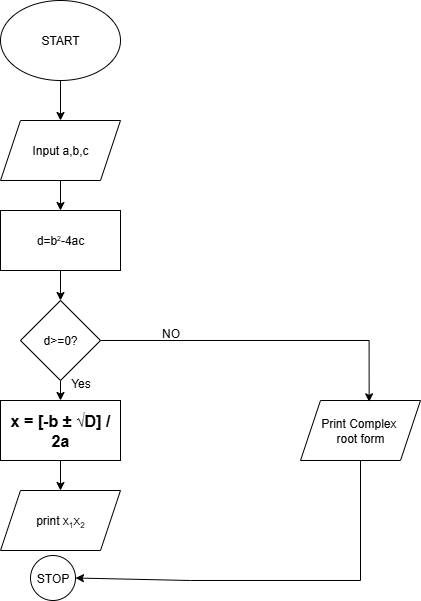

The diagram above was exported from draw.io. Its source (the exported page's mxGraphModel, read from the mxfile embedded in the PNG):
<mxGraphModel dx="741" dy="464" grid="1" gridSize="10" guides="1" tooltips="1" connect="1" arrows="1" fold="1" page="1" pageScale="1" pageWidth="827" pageHeight="1169" math="0" shadow="0">
  <root>
    <mxCell id="0" />
    <mxCell id="1" parent="0" />
    <mxCell id="cV2JY0ESQ_I3hN_WaHD2-8" style="edgeStyle=orthogonalEdgeStyle;rounded=0;orthogonalLoop=1;jettySize=auto;html=1;exitX=0.5;exitY=1;exitDx=0;exitDy=0;entryX=0.5;entryY=0;entryDx=0;entryDy=0;" parent="1" source="cV2JY0ESQ_I3hN_WaHD2-1" target="cV2JY0ESQ_I3hN_WaHD2-2" edge="1">
      <mxGeometry relative="1" as="geometry" />
    </mxCell>
    <mxCell id="cV2JY0ESQ_I3hN_WaHD2-1" value="START" style="ellipse;whiteSpace=wrap;html=1;" parent="1" vertex="1">
      <mxGeometry x="310" y="10" width="120" height="80" as="geometry" />
    </mxCell>
    <mxCell id="cV2JY0ESQ_I3hN_WaHD2-9" style="edgeStyle=orthogonalEdgeStyle;rounded=0;orthogonalLoop=1;jettySize=auto;html=1;exitX=0.5;exitY=1;exitDx=0;exitDy=0;entryX=0.5;entryY=0;entryDx=0;entryDy=0;" parent="1" source="cV2JY0ESQ_I3hN_WaHD2-2" target="cV2JY0ESQ_I3hN_WaHD2-3" edge="1">
      <mxGeometry relative="1" as="geometry" />
    </mxCell>
    <mxCell id="cV2JY0ESQ_I3hN_WaHD2-2" value="Input a,b,c" style="shape=parallelogram;perimeter=parallelogramPerimeter;whiteSpace=wrap;html=1;fixedSize=1;" parent="1" vertex="1">
      <mxGeometry x="310" y="130" width="120" height="60" as="geometry" />
    </mxCell>
    <mxCell id="cV2JY0ESQ_I3hN_WaHD2-10" style="edgeStyle=orthogonalEdgeStyle;rounded=0;orthogonalLoop=1;jettySize=auto;html=1;exitX=0.5;exitY=1;exitDx=0;exitDy=0;entryX=0.5;entryY=0;entryDx=0;entryDy=0;" parent="1" source="cV2JY0ESQ_I3hN_WaHD2-3" target="cV2JY0ESQ_I3hN_WaHD2-4" edge="1">
      <mxGeometry relative="1" as="geometry" />
    </mxCell>
    <mxCell id="cV2JY0ESQ_I3hN_WaHD2-3" value="d=b&lt;span style=&quot;font-size: 8.33333px;&quot;&gt;&lt;sup&gt;2&lt;/sup&gt;&lt;/span&gt;-4ac" style="rounded=0;whiteSpace=wrap;html=1;" parent="1" vertex="1">
      <mxGeometry x="310" y="220" width="120" height="60" as="geometry" />
    </mxCell>
    <mxCell id="cV2JY0ESQ_I3hN_WaHD2-17" style="edgeStyle=orthogonalEdgeStyle;rounded=0;orthogonalLoop=1;jettySize=auto;html=1;exitX=0.5;exitY=1;exitDx=0;exitDy=0;entryX=0.5;entryY=0;entryDx=0;entryDy=0;" parent="1" source="cV2JY0ESQ_I3hN_WaHD2-4" target="cV2JY0ESQ_I3hN_WaHD2-5" edge="1">
      <mxGeometry relative="1" as="geometry" />
    </mxCell>
    <mxCell id="cV2JY0ESQ_I3hN_WaHD2-4" value="d&amp;gt;=0?" style="rhombus;whiteSpace=wrap;html=1;" parent="1" vertex="1">
      <mxGeometry x="330" y="310" width="80" height="80" as="geometry" />
    </mxCell>
    <mxCell id="cV2JY0ESQ_I3hN_WaHD2-18" style="edgeStyle=orthogonalEdgeStyle;rounded=0;orthogonalLoop=1;jettySize=auto;html=1;exitX=0.5;exitY=1;exitDx=0;exitDy=0;entryX=0.5;entryY=0;entryDx=0;entryDy=0;" parent="1" source="cV2JY0ESQ_I3hN_WaHD2-5" target="cV2JY0ESQ_I3hN_WaHD2-6" edge="1">
      <mxGeometry relative="1" as="geometry" />
    </mxCell>
    <mxCell id="cV2JY0ESQ_I3hN_WaHD2-5" value="&lt;span class=&quot;base&quot;&gt;&lt;span class=&quot;mord&quot;&gt;&lt;span class=&quot;mfrac&quot;&gt;&lt;span class=&quot;vlist-t vlist-t2&quot;&gt;&lt;span style=&quot;background-color: light-dark(#ffffff, var(--ge-dark-color, #121212));&quot; class=&quot;vlist-r&quot;&gt;&lt;font style=&quot;color: light-dark(rgb(0, 0, 0), rgb(255, 255, 255));&quot; face=&quot;Helvetica&quot;&gt;&lt;span class=&quot;vlist&quot;&gt;&lt;span class=&quot;mord&quot;&gt;&lt;span class=&quot;mord sqrt&quot;&gt;&lt;span class=&quot;vlist-t vlist-t2&quot;&gt;&lt;span class=&quot;vlist-r&quot;&gt;&lt;span class=&quot;vlist-s&quot;&gt;&lt;strong style=&quot;font-size: 16px; text-align: left;&quot;&gt;x = [-b ± √D] / 2a&lt;/strong&gt;&lt;/span&gt;&lt;/span&gt;&lt;span class=&quot;vlist-r&quot;&gt;&lt;span class=&quot;vlist&quot;&gt;&lt;/span&gt;&lt;/span&gt;&lt;/span&gt;&lt;/span&gt;&lt;/span&gt;&lt;/span&gt;&lt;span class=&quot;vlist-s&quot;&gt;&lt;/span&gt;&lt;/font&gt;&lt;/span&gt;&lt;span class=&quot;vlist-r&quot;&gt;&lt;span class=&quot;vlist&quot;&gt;&lt;/span&gt;&lt;/span&gt;&lt;/span&gt;&lt;/span&gt;&lt;/span&gt;&lt;/span&gt;" style="rounded=0;whiteSpace=wrap;html=1;" parent="1" vertex="1">
      <mxGeometry x="310" y="410" width="120" height="60" as="geometry" />
    </mxCell>
    <mxCell id="cV2JY0ESQ_I3hN_WaHD2-6" value="print x&lt;span style=&quot;font-size: 10px;&quot;&gt;&lt;sub&gt;1&lt;/sub&gt;X&lt;sub&gt;2&lt;/sub&gt;&lt;/span&gt;" style="shape=parallelogram;perimeter=parallelogramPerimeter;whiteSpace=wrap;html=1;fixedSize=1;" parent="1" vertex="1">
      <mxGeometry x="310" y="500" width="120" height="60" as="geometry" />
    </mxCell>
    <mxCell id="cV2JY0ESQ_I3hN_WaHD2-7" value="Print Complex&amp;nbsp;&lt;div&gt;root form&lt;/div&gt;" style="shape=parallelogram;perimeter=parallelogramPerimeter;whiteSpace=wrap;html=1;fixedSize=1;" parent="1" vertex="1">
      <mxGeometry x="610" y="410" width="120" height="60" as="geometry" />
    </mxCell>
    <mxCell id="cV2JY0ESQ_I3hN_WaHD2-21" value="NO" style="text;html=1;align=center;verticalAlign=middle;resizable=0;points=[];autosize=1;strokeColor=none;fillColor=none;" parent="1" vertex="1">
      <mxGeometry x="460" y="328" width="40" height="30" as="geometry" />
    </mxCell>
    <mxCell id="cV2JY0ESQ_I3hN_WaHD2-22" value="Yes" style="text;html=1;align=center;verticalAlign=middle;resizable=0;points=[];autosize=1;strokeColor=none;fillColor=none;" parent="1" vertex="1">
      <mxGeometry x="370" y="378" width="40" height="30" as="geometry" />
    </mxCell>
    <mxCell id="cV2JY0ESQ_I3hN_WaHD2-25" value="STOP" style="ellipse;whiteSpace=wrap;html=1;aspect=fixed;" parent="1" vertex="1">
      <mxGeometry x="340" y="565" width="45" height="45" as="geometry" />
    </mxCell>
    <mxCell id="cV2JY0ESQ_I3hN_WaHD2-26" style="edgeStyle=orthogonalEdgeStyle;rounded=0;orthogonalLoop=1;jettySize=auto;html=1;exitX=1;exitY=0.5;exitDx=0;exitDy=0;entryX=0.572;entryY=0.022;entryDx=0;entryDy=0;entryPerimeter=0;" parent="1" source="cV2JY0ESQ_I3hN_WaHD2-4" target="cV2JY0ESQ_I3hN_WaHD2-7" edge="1">
      <mxGeometry relative="1" as="geometry" />
    </mxCell>
    <mxCell id="cV2JY0ESQ_I3hN_WaHD2-35" value="" style="endArrow=none;html=1;rounded=0;" parent="1" edge="1">
      <mxGeometry width="50" height="50" relative="1" as="geometry">
        <mxPoint x="670" y="590" as="sourcePoint" />
        <mxPoint x="670" y="470" as="targetPoint" />
      </mxGeometry>
    </mxCell>
    <mxCell id="cV2JY0ESQ_I3hN_WaHD2-36" value="" style="endArrow=classic;html=1;rounded=0;entryX=1;entryY=0.5;entryDx=0;entryDy=0;" parent="1" target="cV2JY0ESQ_I3hN_WaHD2-25" edge="1">
      <mxGeometry width="50" height="50" relative="1" as="geometry">
        <mxPoint x="670" y="590" as="sourcePoint" />
        <mxPoint x="460" y="590" as="targetPoint" />
        <Array as="points">
          <mxPoint x="500" y="590" />
        </Array>
      </mxGeometry>
    </mxCell>
  </root>
</mxGraphModel>